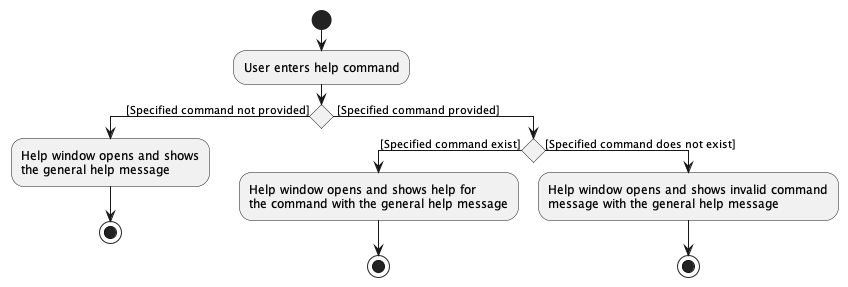

The diagram above was rendered by PlantUML. Its source (embedded in the PNG):
@startuml
!pragma useVerticalIf on
start
:User enters help command;
if () then ([Specified command not provided])
    :Help window opens and shows
    the general help message;
    stop
else ( [Specified command provided])
    if () then ([Specified command exist])
        :Help window opens and shows help for
        the command with the general help message;
        stop
    else ([Specified command does not exist])
        :Help window opens and shows invalid command
        message with the general help message;
        stop
@enduml